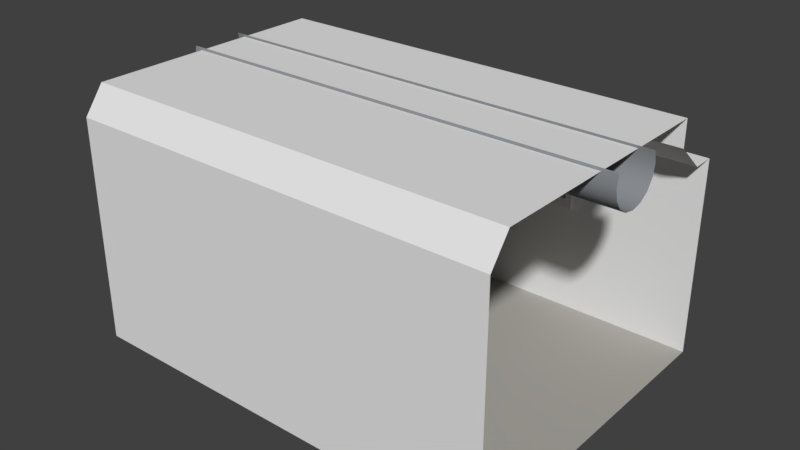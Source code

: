 # Source: cryochamber.blend  (saved by Blender 2.79.0; exported with 4.5.12 LTS)
import bpy
from mathutils import Matrix  # noqa: F401  (used for matrix-valued properties, if any)

bpy.ops.wm.read_factory_settings(use_empty=True)
scene = bpy.context.scene
scene.name = 'Scene'

# ---- collections
col_collection_1 = bpy.data.collections.new('Collection 1'); scene.collection.children.link(col_collection_1)

# ---- materials (node trees are filled in below, after node groups)
mat_floor_tile = bpy.data.materials.new('Floor_Tile')
mat_floor_tile.alpha_threshold = 0.0
mat_floor_tile.use_transparent_shadow = False
mat_floor_tile.diffuse_color = (0.42, 0.407, 0.3692, 1.0)
mat_floor_tile.roughness = 0.5
mat_floor_tile.specular_intensity = 0.0
mat_window = bpy.data.materials.new('Window')
mat_window.alpha_threshold = 0.0
mat_window.use_transparent_shadow = False
mat_window.roughness = 0.5
mat_glass = bpy.data.materials.new('Glass')
mat_glass.alpha_threshold = 0.0
mat_glass.use_transparent_shadow = False
mat_glass.diffuse_color = (0.4925, 0.7098, 0.8, 1.0)
mat_glass.roughness = 0.5
mat_glass.specular_intensity = 1.0
mat_pipe = bpy.data.materials.new('Pipe')
mat_pipe.alpha_threshold = 0.0
mat_pipe.use_transparent_shadow = False
mat_pipe.diffuse_color = (0.2655, 0.2785, 0.2957, 1.0)
mat_pipe.roughness = 0.5
mat_pipe.specular_intensity = 1.0
mat_walls = bpy.data.materials.new('Walls')
mat_walls.alpha_threshold = 0.0
mat_walls.use_transparent_shadow = False
mat_walls.roughness = 0.5

# ---- material node trees

# ---- world
world_world = bpy.data.worlds.new('World'); scene.world = world_world
world_world.color = (0.05088, 0.05088, 0.05088)
world_world.use_sun_shadow = False
world_world.sun_shadow_jitter_overblur = 0.0
world_world.cycles.sampling_method = 'MANUAL'

# ---- meshes
me_cube_002 = bpy.data.meshes.new('Cube.002')
me_cube_002.from_pydata([(-6.049, -1.0, -1.0), (-6.049, -1.0, 1.0), (-6.049, 1.0, -1.0), (-6.049, 1.0, 1.0), (-5.701, -1.0, -1.0), (-5.701, -1.0, 1.0), (-5.701, 1.0, -1.0), (-5.701, 1.0, 1.0), (-6.049, -1.0, 2.0), (-6.049, 1.0, 2.0), (-5.701, 1.0, 2.0), (-5.701, -1.0, 2.0), (-6.049, 0.4052, -1.0), (-6.049, 0.3157, -1.0), (-6.049, -0.3157, -1.0), (-6.049, -0.4052, -1.0), (-6.049, -0.4052, 1.0), (-6.049, -0.3157, 1.0), (-6.049, 0.3157, 1.0), (-6.049, 0.4052, 1.0), (-6.049, -0.4052, 2.0), (-6.049, -0.3157, 2.0), (-6.049, 0.3157, 2.0), (-6.049, 0.4052, 2.0), (-5.701, 0.4052, 2.0), (-5.701, 0.3157, 2.0), (-5.701, -0.3157, 2.0), (-5.701, -0.4052, 2.0), (-5.701, 1.0, 1.787), (-5.701, -1.0, 1.787), (-6.049, -1.0, 1.787), (-6.049, 1.0, 1.787), (-6.049, 0.4052, 1.787), (-6.049, 0.3157, 1.787), (-6.049, -0.3157, 1.787), (-6.049, -0.4052, 1.787), (-5.701, -0.4052, 1.787), (-5.701, -0.3157, 1.787), (-5.701, 0.3157, 1.787), (-5.701, 0.4052, 1.787), (-6.049, 0.8636, 1.0), (-5.701, 0.8636, -1.0), (-6.049, 0.8636, 2.0), (-6.049, 0.8636, -1.0), (-5.701, 0.8636, 1.0), (-5.701, 0.8636, 2.0), (-6.049, 0.8636, 1.787), (-5.701, 0.8636, 1.787), (-6.049, -0.8636, -1.0), (-5.701, -0.8636, 1.0), (-5.701, -0.8636, 2.0), (-6.049, -0.8636, 1.0), (-5.701, -0.8636, -1.0), (-6.049, -0.8636, 2.0), (-5.701, -0.8636, 1.787), (-6.049, -0.8636, 1.787), (-5.749, -0.8636, -1.0), (-5.749, -0.4052, -1.0), (-5.749, -0.3157, -1.0), (-5.749, 0.3157, -1.0), (-5.749, 0.4052, -1.0), (-5.749, 0.8636, 1.0), (-5.749, 0.4052, 1.0), (-5.749, 0.3157, 1.0), (-5.749, -0.3157, 1.0), (-5.749, -0.4052, 1.0), (-5.749, -0.4052, 1.787), (-5.749, -0.3157, 1.787), (-5.749, 0.3157, 1.787), (-5.749, 0.4052, 1.787), (-5.749, 0.8636, 1.787), (-5.749, 0.8636, -1.0), (-5.749, -0.8636, 1.0), (-5.749, -0.8636, 1.787)], [], [(43, 40, 3, 2), (2, 3, 7, 6), (52, 49, 5, 4), (4, 5, 1, 0), (48, 52, 4, 0), (47, 28, 10, 45), (50, 53, 8, 11), (55, 30, 8, 53), (30, 29, 11, 8), (28, 31, 9, 10), (46, 32, 23, 42), (32, 33, 22, 23), (33, 34, 21, 22), (34, 35, 20, 21), (45, 42, 23, 24), (24, 23, 22, 25), (25, 22, 21, 26), (26, 21, 20, 27), (54, 36, 27, 50), (36, 37, 26, 27), (37, 38, 25, 26), (38, 39, 24, 25), (49, 52, 56, 72), (44, 47, 70, 61), (36, 54, 73, 66), (48, 51, 16, 15), (15, 16, 17, 14), (14, 17, 18, 13), (13, 18, 19, 12), (47, 39, 69, 70), (37, 36, 66, 67), (17, 16, 35, 34), (18, 17, 34, 33), (19, 18, 33, 32), (40, 19, 32, 46), (7, 3, 31, 28), (1, 5, 29, 30), (51, 1, 30, 55), (44, 7, 28, 47), (38, 37, 67, 68), (3, 40, 46, 31), (6, 7, 44, 41), (2, 6, 41, 43), (10, 9, 42, 45), (31, 46, 42, 9), (39, 47, 45, 24), (12, 19, 40, 43), (16, 51, 55, 35), (5, 49, 54, 29), (0, 1, 51, 48), (29, 54, 50, 11), (35, 55, 53, 20), (27, 20, 53, 50), (71, 61, 62, 60), (60, 62, 63, 59), (59, 63, 64, 58), (58, 64, 65, 57), (63, 62, 69, 68), (64, 63, 68, 67), (65, 64, 67, 66), (72, 65, 66, 73), (62, 61, 70, 69), (57, 65, 72, 56), (41, 44, 61, 71), (39, 38, 68, 69), (54, 49, 72, 73)])
me_cube_002.use_remesh_preserve_volume = False
me_cube_002.use_remesh_preserve_attributes = False
me_cube_002.use_mirror_vertex_groups = False
me_cube_002.update()
me_plane_004 = bpy.data.meshes.new('Plane.004')
me_plane_004.from_pydata([(6.0, 4.5, 1.466e-06), (6.0, -4.5, -1.466e-06), (-6.0, 4.5, 1.466e-06), (-6.0, -4.5, -1.466e-06), (6.0, 3.858, 1.257e-06), (-6.0, 3.858, 1.257e-06), (2.713, -4.5, -1.466e-06), (-2.713, -4.5, -1.466e-06), (2.713, 4.5, 1.466e-06), (-2.713, 4.5, 1.466e-06), (2.713, 3.858, 1.257e-06), (-2.713, 3.858, 1.257e-06)], [], [(11, 9, 2, 5), (7, 11, 5, 3), (1, 4, 10, 6), (4, 0, 8, 10), (6, 10, 11, 7), (10, 8, 9, 11)])
me_plane_004.polygons.foreach_set('use_smooth', [True] * 6)
me_plane_004.materials.append(mat_floor_tile)
me_plane_004.use_remesh_preserve_volume = False
me_plane_004.use_remesh_preserve_attributes = False
me_plane_004.use_mirror_vertex_groups = False
me_plane_004.update()
me_cube_001 = bpy.data.meshes.new('Cube.001')
me_cube_001.from_pydata([(-1.0, -1.0, -1.0), (-1.0, -1.0, 1.0), (-1.0, 0.3282, -1.0), (-1.0, 0.3282, 1.0), (1.0, -1.0, -1.0), (1.0, -1.0, 1.0), (1.0, 0.3282, -1.0), (1.0, 0.3282, 1.0), (0.9369, 0.3282, -1.0), (-0.9369, 0.3282, -1.0), (-0.9369, 0.3282, 1.0), (0.9369, 0.3282, 1.0), (-0.9369, -1.0, -1.0), (0.9369, -1.0, -1.0), (0.9369, -1.0, 1.0), (-0.9369, -1.0, 1.0), (-1.0, -1.0, -0.7684), (-1.0, -1.0, 0.7684), (-1.0, 0.3282, 0.7684), (-1.0, 0.3282, -0.7684), (1.0, 0.3282, 0.7684), (1.0, 0.3282, -0.7684), (1.0, -1.0, 0.7684), (1.0, -1.0, -0.7684), (0.9369, -1.0, 0.7684), (0.9369, -1.0, -0.7684), (-0.9369, -1.0, 0.7684), (-0.9369, -1.0, -0.7684), (0.9369, -0.6687, 0.7684), (0.9369, -0.6687, -0.7684), (-0.9369, -0.6687, 0.7684), (-0.9369, -0.6687, -0.7684), (0.3088, 0.3282, -1.0), (0.2583, 0.3282, -1.0), (-0.2583, 0.3282, -1.0), (-0.3088, 0.3282, -1.0), (-0.3088, 0.3282, 1.0), (-0.2583, 0.3282, 0.8173), (0.2583, 0.3282, 0.8173), (0.3088, 0.3282, 1.0), (-0.3088, -1.0, -1.0), (-0.2583, -1.0, -1.0), (0.2583, -1.0, -1.0), (0.3088, -1.0, -1.0), (0.3088, -1.0, 1.0), (0.2583, -1.0, 0.8173), (-0.2583, -1.0, 0.8173), (-0.3088, -1.0, 1.0), (0.3088, -1.0, -0.7684), (0.2583, -1.0, -0.7684), (-0.2583, -1.0, -0.7684), (-0.3088, -1.0, -0.7684), (0.3088, -1.0, 0.7684), (0.2583, -1.0, 0.5857), (-0.2583, -1.0, 0.5857), (-0.3088, -1.0, 0.7684), (0.3088, -0.6687, -0.7684), (0.2583, -0.6687, -0.7684), (-0.2583, -0.6687, -0.7684), (-0.3088, -0.6687, -0.7684), (0.3088, -0.6687, 0.7684), (0.2583, -0.6687, 0.5857), (-0.2583, -0.6687, 0.5857), (-0.3088, -0.6687, 0.7684)], [], [(17, 1, 3, 18), (20, 7, 5, 22), (26, 15, 1, 17), (8, 6, 4, 13), (10, 3, 1, 15), (7, 11, 14, 5), (36, 10, 15, 47), (2, 9, 12, 0), (32, 8, 13, 43), (22, 5, 14, 24), (55, 47, 15, 26), (40, 51, 27, 12), (26, 27, 31, 30), (4, 23, 25, 13), (23, 22, 24, 25), (12, 27, 16, 0), (27, 26, 17, 16), (6, 21, 23, 4), (21, 20, 22, 23), (0, 16, 19, 2), (16, 17, 18, 19), (59, 63, 30, 31), (25, 24, 28, 29), (48, 25, 29, 56), (55, 26, 30, 63), (24, 52, 60, 28), (52, 53, 61, 60), (53, 54, 62, 61), (54, 55, 63, 62), (27, 51, 59, 31), (51, 50, 58, 59), (50, 49, 57, 58), (49, 48, 56, 57), (29, 28, 60, 56), (56, 60, 61, 57), (57, 61, 62, 58), (58, 62, 63, 59), (13, 25, 48, 43), (43, 48, 49, 42), (42, 49, 50, 41), (41, 50, 51, 40), (24, 14, 44, 52), (52, 44, 45, 53), (53, 45, 46, 54), (54, 46, 47, 55), (9, 35, 40, 12), (35, 34, 41, 40), (34, 33, 42, 41), (33, 32, 43, 42), (11, 39, 44, 14), (39, 38, 45, 44), (38, 37, 46, 45), (37, 36, 47, 46)])
me_cube_001.polygons.foreach_set('material_index', [0, 0, 0, 0, 0, 0, 0, 0, 0, 0, 0, 0, 0, 0, 0, 0, 0, 0, 0, 0, 0, 1, 0, 0, 0, 0, 0, 0, 0, 0, 0, 0, 0, 1, 1, 1, 1, 0, 0, 0, 0, 0, 0, 0, 0, 0, 0, 0, 0, 0, 0, 0, 0])
_ca = me_cube_001.color_attributes.new('Col', 'BYTE_COLOR', 'CORNER')
_ca.data.foreach_set('color', [1.0, 1.0, 1.0, 1.0, 1.0, 1.0, 1.0, 1.0, 1.0, 1.0, 1.0, 1.0, 1.0, 1.0, 1.0, 1.0, 1.0, 1.0, 1.0, 1.0, 1.0, 1.0, 1.0, 1.0, 1.0, 1.0, 1.0, 1.0, 1.0, 1.0, 1.0, 1.0, 1.0, 1.0, 1.0, 1.0, 1.0, 1.0, 1.0, 1.0, 1.0, 1.0, 1.0, 1.0, 1.0, 1.0, 1.0, 1.0, 1.0, 1.0, 1.0, 1.0, 1.0, 1.0, 1.0, 1.0, 1.0, 1.0, 1.0, 1.0, 1.0, 1.0, 1.0, 1.0, 1.0, 1.0, 1.0, 1.0, 1.0, 1.0, 1.0, 1.0, 1.0, 1.0, 1.0, 1.0, 1.0, 1.0, 1.0, 1.0, 1.0, 1.0, 1.0, 1.0, 1.0, 1.0, 1.0, 1.0, 1.0, 1.0, 1.0, 1.0, 1.0, 1.0, 1.0, 1.0, 1.0, 1.0, 1.0, 1.0, 1.0, 1.0, 1.0, 1.0, 1.0, 1.0, 1.0, 1.0, 1.0, 1.0, 1.0, 1.0, 1.0, 1.0, 1.0, 1.0, 1.0, 1.0, 1.0, 1.0, 1.0, 1.0, 1.0, 1.0, 1.0, 1.0, 1.0, 1.0, 1.0, 1.0, 1.0, 1.0, 1.0, 1.0, 1.0, 1.0, 1.0, 1.0, 1.0, 1.0, 1.0, 1.0, 1.0, 1.0, 1.0, 1.0, 1.0, 1.0, 1.0, 1.0, 1.0, 1.0, 1.0, 1.0, 1.0, 1.0, 1.0, 1.0, 1.0, 1.0, 1.0, 1.0, 1.0, 1.0, 1.0, 1.0, 1.0, 1.0, 1.0, 1.0, 1.0, 1.0, 1.0, 1.0, 1.0, 1.0, 1.0, 1.0, 1.0, 1.0, 1.0, 1.0, 1.0, 1.0, 1.0, 1.0, 1.0, 1.0, 1.0, 1.0, 1.0, 1.0, 1.0, 1.0, 1.0, 1.0, 1.0, 1.0, 1.0, 1.0, 1.0, 1.0, 1.0, 1.0, 1.0, 1.0, 1.0, 1.0, 1.0, 1.0, 1.0, 1.0, 1.0, 1.0, 1.0, 1.0, 1.0, 1.0, 1.0, 1.0, 1.0, 1.0, 1.0, 1.0, 1.0, 1.0, 1.0, 1.0, 1.0, 1.0, 1.0, 1.0, 1.0, 1.0, 1.0, 1.0, 1.0, 1.0, 1.0, 1.0, 1.0, 1.0, 1.0, 1.0, 1.0, 1.0, 1.0, 1.0, 1.0, 1.0, 1.0, 1.0, 1.0, 1.0, 1.0, 1.0, 1.0, 1.0, 1.0, 1.0, 1.0, 1.0, 1.0, 1.0, 1.0, 1.0, 1.0, 1.0, 1.0, 1.0, 1.0, 1.0, 1.0, 1.0, 1.0, 1.0, 1.0, 1.0, 1.0, 1.0, 1.0, 1.0, 1.0, 1.0, 1.0, 1.0, 1.0, 1.0, 1.0, 1.0, 1.0, 1.0, 1.0, 1.0, 1.0, 1.0, 1.0, 1.0, 1.0, 1.0, 1.0, 1.0, 1.0, 1.0, 1.0, 1.0, 1.0, 1.0, 1.0, 1.0, 1.0, 1.0, 1.0, 1.0, 1.0, 1.0, 1.0, 1.0, 1.0, 1.0, 1.0, 1.0, 1.0, 1.0, 1.0, 1.0, 1.0, 1.0, 1.0, 1.0, 1.0, 1.0, 1.0, 1.0, 1.0, 1.0, 1.0, 1.0, 1.0, 1.0, 1.0, 1.0, 1.0, 1.0, 1.0, 1.0, 1.0, 1.0, 1.0, 1.0, 1.0, 1.0, 1.0, 1.0, 1.0, 1.0, 1.0, 1.0, 1.0, 1.0, 1.0, 1.0, 1.0, 1.0, 1.0, 1.0, 1.0, 1.0, 1.0, 1.0, 1.0, 1.0, 1.0, 1.0, 1.0, 1.0, 1.0, 1.0, 1.0, 1.0, 1.0, 1.0, 1.0, 1.0, 1.0, 1.0, 1.0, 1.0, 1.0, 1.0, 1.0, 1.0, 1.0, 1.0, 1.0, 1.0, 1.0, 1.0, 1.0, 1.0, 1.0, 1.0, 1.0, 1.0, 1.0, 1.0, 1.0, 1.0, 1.0, 1.0, 1.0, 1.0, 1.0, 1.0, 1.0, 1.0, 1.0, 1.0, 1.0, 1.0, 1.0, 1.0, 1.0, 1.0, 1.0, 1.0, 1.0, 1.0, 1.0, 1.0, 1.0, 1.0, 1.0, 1.0, 1.0, 1.0, 1.0, 1.0, 1.0, 1.0, 1.0, 1.0, 1.0, 1.0, 1.0, 1.0, 1.0, 1.0, 1.0, 1.0, 1.0, 1.0, 1.0, 1.0, 1.0, 1.0, 1.0, 1.0, 1.0, 1.0, 1.0, 1.0, 1.0, 1.0, 1.0, 1.0, 1.0, 1.0, 1.0, 1.0, 1.0, 1.0, 1.0, 1.0, 1.0, 1.0, 1.0, 1.0, 1.0, 1.0, 1.0, 1.0, 1.0, 1.0, 1.0, 1.0, 1.0, 1.0, 1.0, 1.0, 1.0, 1.0, 1.0, 1.0, 1.0, 1.0, 1.0, 1.0, 1.0, 1.0, 1.0, 1.0, 1.0, 1.0, 1.0, 1.0, 1.0, 1.0, 1.0, 1.0, 1.0, 1.0, 1.0, 1.0, 1.0, 1.0, 1.0, 1.0, 1.0, 1.0, 1.0, 1.0, 1.0, 1.0, 1.0, 1.0, 1.0, 1.0, 1.0, 1.0, 1.0, 1.0, 1.0, 1.0, 1.0, 1.0, 1.0, 1.0, 1.0, 1.0, 1.0, 1.0, 1.0, 1.0, 1.0, 1.0, 1.0, 1.0, 1.0, 1.0, 1.0, 1.0, 1.0, 1.0, 1.0, 1.0, 1.0, 1.0, 1.0, 1.0, 1.0, 1.0, 1.0, 1.0, 1.0, 1.0, 1.0, 1.0, 1.0, 1.0, 1.0, 1.0, 1.0, 1.0, 1.0, 1.0, 1.0, 1.0, 1.0, 1.0, 1.0, 1.0, 1.0, 1.0, 1.0, 1.0, 1.0, 1.0, 1.0, 1.0, 1.0, 1.0, 1.0, 1.0, 1.0, 1.0, 1.0, 1.0, 1.0, 1.0, 1.0, 1.0, 1.0, 1.0, 1.0, 1.0, 1.0, 1.0, 1.0, 1.0, 1.0, 1.0, 1.0, 1.0, 1.0, 1.0, 1.0, 1.0, 1.0, 1.0, 1.0, 1.0, 1.0, 1.0, 1.0, 1.0, 1.0, 1.0, 1.0, 1.0, 1.0, 1.0, 1.0, 1.0, 1.0, 1.0, 1.0, 1.0, 1.0, 1.0, 1.0, 1.0, 1.0, 1.0, 1.0, 1.0, 1.0, 1.0, 1.0, 1.0, 1.0, 1.0, 1.0, 1.0, 1.0, 1.0, 1.0, 1.0, 1.0, 1.0, 1.0, 1.0, 1.0, 1.0, 1.0, 1.0, 1.0, 1.0, 1.0, 1.0, 1.0, 1.0, 1.0, 1.0, 1.0, 1.0, 1.0, 1.0, 1.0, 1.0, 1.0, 1.0, 1.0, 1.0, 1.0, 1.0, 1.0, 1.0, 1.0, 1.0, 1.0, 1.0, 1.0, 1.0, 1.0, 1.0, 1.0, 1.0, 1.0, 1.0, 1.0, 1.0, 1.0, 1.0, 1.0, 1.0, 1.0, 1.0, 1.0, 1.0, 1.0, 1.0, 1.0, 1.0, 1.0, 1.0, 1.0, 1.0, 1.0, 1.0, 1.0, 1.0, 1.0, 1.0, 1.0, 1.0, 1.0, 1.0, 1.0, 1.0, 1.0, 1.0, 1.0, 1.0, 1.0, 1.0, 1.0, 1.0, 1.0, 1.0, 1.0, 1.0, 1.0, 1.0, 1.0, 1.0, 1.0, 1.0, 1.0, 1.0, 1.0, 1.0, 1.0, 1.0, 1.0, 1.0, 1.0, 1.0, 1.0, 1.0, 1.0, 1.0, 1.0, 1.0, 1.0, 1.0, 1.0, 1.0, 1.0, 1.0, 1.0, 1.0, 1.0, 1.0, 1.0, 1.0, 1.0, 1.0, 1.0, 1.0, 1.0, 1.0, 1.0, 1.0, 1.0, 1.0, 1.0, 1.0, 1.0, 1.0, 1.0, 1.0, 1.0, 1.0, 1.0, 1.0, 1.0, 1.0, 1.0, 1.0, 1.0, 1.0, 1.0, 1.0, 1.0, 1.0, 1.0, 1.0, 1.0, 1.0, 1.0, 1.0, 1.0, 1.0, 1.0, 1.0, 1.0, 1.0, 1.0, 1.0, 1.0, 1.0, 1.0, 1.0, 1.0, 1.0, 1.0, 1.0, 1.0, 1.0, 1.0, 1.0, 1.0, 1.0, 1.0, 1.0, 1.0, 1.0, 1.0, 1.0, 1.0, 1.0, 1.0, 1.0, 1.0, 1.0, 1.0, 1.0])
me_cube_001.materials.append(mat_window)
me_cube_001.materials.append(mat_glass)
me_cube_001.use_remesh_preserve_volume = False
me_cube_001.use_remesh_preserve_attributes = False
me_cube_001.use_mirror_vertex_groups = False
me_cube_001.update()
me_cylinder = bpy.data.meshes.new('Cylinder')
me_cylinder.from_pydata([(-6.229, 1.0, -7.55e-08), (6.406, 1.0, 7.55e-08), (-6.229, 0.9239, -0.3827), (6.406, 0.9239, -0.3827), (-6.229, 0.7071, -0.7071), (6.406, 0.7071, -0.7071), (-6.229, 0.3827, -0.9239), (6.406, 0.3827, -0.9239), (-6.229, -4.371e-08, -1.0), (6.406, -4.371e-08, -1.0), (-6.229, -0.3827, -0.9239), (6.406, -0.3827, -0.9239), (-6.229, -0.7071, -0.7071), (6.406, -0.7071, -0.7071), (-6.229, -0.9239, -0.3827), (6.406, -0.9239, -0.3827), (-6.229, -1.0, -2.265e-07), (6.406, -1.0, -7.55e-08), (-6.229, -0.9239, 0.3827), (6.406, -0.9239, 0.3827), (-6.229, 0.9239, 0.3827), (6.406, 0.9239, 0.3827)], [], [(0, 1, 3, 2), (2, 3, 5, 4), (4, 5, 7, 6), (6, 7, 9, 8), (8, 9, 11, 10), (10, 11, 13, 12), (12, 13, 15, 14), (14, 15, 17, 16), (16, 17, 19, 18), (20, 21, 1, 0)])
me_cylinder.polygons.foreach_set('use_smooth', [True] * 10)
me_cylinder.materials.append(mat_pipe)
me_cylinder.use_remesh_preserve_volume = False
me_cylinder.use_remesh_preserve_attributes = False
me_cylinder.use_mirror_vertex_groups = False
me_cylinder.update()
me_plane_003 = bpy.data.meshes.new('Plane.003')
me_plane_003.from_pydata([(6.0, 4.5, 1.466e-06), (6.0, -4.5, -1.466e-06), (-6.0, 4.5, 1.466e-06), (-6.0, -4.5, -1.466e-06), (6.0, -3.947, 7.0), (-6.0, 3.858, 1.257e-06), (-6.0, -3.947, 7.0), (-6.0, 4.5, 5.507), (6.0, 4.5, 5.507), (-6.0, -4.5, 5.507), (6.0, -4.5, 5.507), (6.0, 2.99, 7.0), (-6.0, 2.99, 7.0), (6.0, 3.858, 5.507), (-6.0, 3.858, 5.507), (-6.0, -4.5, 6.254), (6.0, -4.5, 6.254), (6.0, 2.99, 6.254), (-6.0, 2.99, 6.254), (2.713, -4.5, -1.466e-06), (-2.713, -4.5, -1.466e-06), (2.713, 4.5, 1.466e-06), (-2.713, 4.5, 1.466e-06), (2.713, -3.947, 7.0), (-2.713, -3.947, 7.0), (-2.713, -4.5, 5.507), (2.713, -4.5, 5.507), (2.713, 4.5, 5.507), (-2.713, 4.5, 5.507), (2.713, 2.99, 7.0), (-2.713, 2.99, 7.0), (2.713, 3.858, 5.507), (-2.713, 3.858, 5.507), (2.713, 2.99, 6.254), (-2.713, 2.99, 6.254), (-2.713, -4.5, 6.254), (2.713, -4.5, 6.254)], [], [(23, 29, 11, 4), (35, 15, 6, 24), (2, 22, 21, 0, 8, 27, 28, 7), (33, 17, 11, 29), (27, 8, 13, 31), (31, 13, 17, 33), (25, 9, 15, 35), (10, 26, 36, 16), (14, 32, 34, 18), (7, 28, 32, 14), (18, 34, 30, 12), (16, 36, 23, 4), (6, 12, 30, 24), (23, 36, 35, 24), (36, 26, 25, 35), (25, 26, 10, 1, 19, 20, 3, 9), (5, 14, 9, 3), (9, 14, 18, 15), (32, 28, 27, 31), (34, 32, 31, 33), (30, 34, 33, 29), (24, 30, 29, 23), (12, 6, 15, 18), (14, 5, 2, 7)])
me_plane_003.polygons.foreach_set('use_smooth', [True] * 24)
me_plane_003.materials.append(mat_walls)
me_plane_003.use_remesh_preserve_volume = False
me_plane_003.use_remesh_preserve_attributes = False
me_plane_003.use_mirror_vertex_groups = False
me_plane_003.update()
me_plane_002 = bpy.data.meshes.new('Plane.002')
me_plane_002.from_pydata([], [], [])
me_plane_002.use_remesh_preserve_volume = False
me_plane_002.use_remesh_preserve_attributes = False
me_plane_002.use_mirror_vertex_groups = False
me_plane_002.update()

# ---- objects
ob_cube_001 = bpy.data.objects.new('Cube.001', me_cube_002)
ob_plane_002 = bpy.data.objects.new('Plane.002', me_plane_004)
ob_cube = bpy.data.objects.new('Cube', me_cube_001)
ob_cylinder = bpy.data.objects.new('Cylinder', me_cylinder)
ob_plane_001 = bpy.data.objects.new('Plane.001', me_plane_003)
ob_plane = bpy.data.objects.new('Plane', me_plane_002)

# ---- transforms, parenting, visibility, modifiers, constraints
ob_cube_001.location = (0.0, 0.0, 1.0)
ob_cube_001.lineart.crease_threshold = 0.0
ob_plane_002.location = (0.0, 0.0, 0.0)
ob_plane_002.lineart.crease_threshold = 0.0
_m = ob_plane_002.modifiers.new('EdgeSplit', 'EDGE_SPLIT')
ob_cube.location = (-0.3803, 4.508, 4.272)
ob_cube.scale = (2.842, 0.2435, 1.17)
ob_cube.lineart.crease_threshold = 0.0
ob_cylinder.location = (0.0, 0.0, 6.766)
ob_cylinder.scale = (1.0, 0.8024, 0.8024)
ob_cylinder.lineart.crease_threshold = 0.0
_m = ob_cylinder.modifiers.new('EdgeSplit', 'EDGE_SPLIT')
ob_plane_001.location = (0.0, 0.0, 0.0)
ob_plane_001.lineart.crease_threshold = 0.0
_m = ob_plane_001.modifiers.new('EdgeSplit', 'EDGE_SPLIT')
ob_plane.location = (0.0, 0.0, 0.0)
ob_plane.lineart.crease_threshold = 0.0

# ---- collection membership
col_collection_1.objects.link(ob_cube_001)
col_collection_1.objects.link(ob_plane_002)
col_collection_1.objects.link(ob_cube)
col_collection_1.objects.link(ob_cylinder)
col_collection_1.objects.link(ob_plane_001)
col_collection_1.objects.link(ob_plane)

# ---- scene / render settings (as saved in the file)
scene.frame_start = 1; scene.frame_end = 250; scene.frame_set(1)
scene.render.engine = 'BLENDER_EEVEE_NEXT'
scene.render.resolution_percentage = 50
scene.render.dither_intensity = 0.0
scene.cycles.use_denoising = False
scene.cycles.samples = 128
scene.cycles.sampling_pattern = 'TABULATED_SOBOL'
scene.cycles.use_adaptive_sampling = False
scene.cycles.use_light_tree = False
scene.cycles.blur_glossy = 0.0
scene.cycles.sample_clamp_indirect = 0.0
scene.view_settings.view_transform = 'Standard'
bpy.context.view_layer.update()

# ---- added for rendering (the .blend has no active camera and no usable light): camera, sun
cam_auto = bpy.data.cameras.new('AutoCamera')
cam_auto.lens = 50.0
cam_auto.sensor_width = 36.0
cam_auto.clip_end = 1000.0
ob_auto_camera = bpy.data.objects.new('AutoCamera', cam_auto)
scene.collection.objects.link(ob_auto_camera)
ob_auto_camera.location = (15.9061, -18.9366, 16.1902)
ob_auto_camera.rotation_euler = (1.09748, -7.21219e-08, 0.694738)
scene.camera = ob_auto_camera
light_auto_sun = bpy.data.lights.new('AutoSun', 'SUN')
light_auto_sun.energy = 3.0
light_auto_sun.angle = 0.0523599
ob_auto_sun = bpy.data.objects.new('AutoSun', light_auto_sun)
scene.collection.objects.link(ob_auto_sun)
ob_auto_sun.rotation_euler = (0.872665, 0.174533, 0.523599)
bpy.context.view_layer.update()
